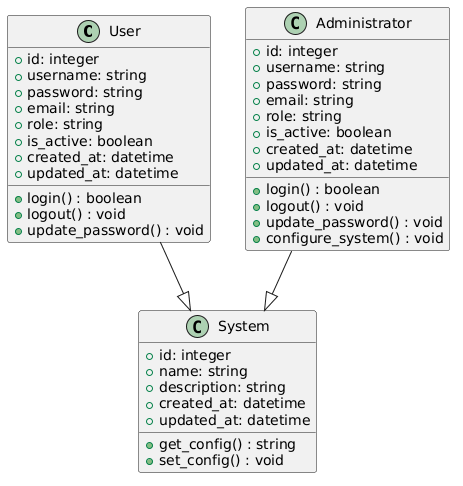

The diagram above was rendered by PlantUML. Its source (embedded in the PNG):
@startuml
class User {
  +id: integer
  +username: string
  +password: string
  +email: string
  +role: string
  +is_active: boolean
  +created_at: datetime
  +updated_at: datetime
  +login() : boolean
  +logout() : void
  +update_password() : void
}

class Administrator {
  +id: integer
  +username: string
  +password: string
  +email: string
  +role: string
  +is_active: boolean
  +created_at: datetime
  +updated_at: datetime
  +login() : boolean
  +logout() : void
  +update_password() : void
  +configure_system() : void
}

class System {
  +id: integer
  +name: string
  +description: string
  +created_at: datetime
  +updated_at: datetime
  +get_config() : string
  +set_config() : void
}

User --|> System
Administrator --|> System
@enduml